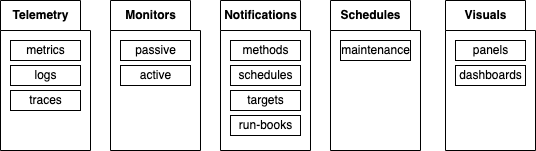

The diagram above was exported from draw.io. Its source (the exported page's mxGraphModel, read from the mxfile embedded in the PNG):
<mxGraphModel dx="1389" dy="782" grid="1" gridSize="10" guides="1" tooltips="1" connect="1" arrows="1" fold="1" page="1" pageScale="1" pageWidth="1100" pageHeight="850" math="0" shadow="0">
  <root>
    <mxCell id="0" />
    <mxCell id="1" parent="0" />
    <mxCell id="uwRet_6FuPup55ZilS7P-1" value="Telemetry" style="shape=folder;fontStyle=1;tabWidth=80;tabHeight=30;tabPosition=left;html=1;boundedLbl=1;labelInHeader=1;container=1;collapsible=0;recursiveResize=0;" parent="1" vertex="1">
      <mxGeometry x="60" y="20" width="90" height="150" as="geometry" />
    </mxCell>
    <mxCell id="uwRet_6FuPup55ZilS7P-2" value="metrics" style="html=1;" parent="uwRet_6FuPup55ZilS7P-1" vertex="1">
      <mxGeometry width="70" height="20" relative="1" as="geometry">
        <mxPoint x="10" y="40" as="offset" />
      </mxGeometry>
    </mxCell>
    <mxCell id="uwRet_6FuPup55ZilS7P-3" value="logs" style="html=1;" parent="uwRet_6FuPup55ZilS7P-1" vertex="1">
      <mxGeometry x="10" y="65" width="70" height="20" as="geometry" />
    </mxCell>
    <mxCell id="uwRet_6FuPup55ZilS7P-4" value="traces" style="html=1;" parent="uwRet_6FuPup55ZilS7P-1" vertex="1">
      <mxGeometry x="10" y="90" width="70" height="20" as="geometry" />
    </mxCell>
    <mxCell id="uwRet_6FuPup55ZilS7P-5" value="Monitors" style="shape=folder;fontStyle=1;tabWidth=80;tabHeight=30;tabPosition=left;html=1;boundedLbl=1;labelInHeader=1;container=1;collapsible=0;recursiveResize=0;" parent="1" vertex="1">
      <mxGeometry x="170" y="20" width="90" height="150" as="geometry" />
    </mxCell>
    <mxCell id="uwRet_6FuPup55ZilS7P-6" value="passive" style="html=1;" parent="uwRet_6FuPup55ZilS7P-5" vertex="1">
      <mxGeometry width="70" height="20" relative="1" as="geometry">
        <mxPoint x="10" y="40" as="offset" />
      </mxGeometry>
    </mxCell>
    <mxCell id="uwRet_6FuPup55ZilS7P-7" value="active" style="html=1;" parent="uwRet_6FuPup55ZilS7P-5" vertex="1">
      <mxGeometry x="10" y="65" width="70" height="20" as="geometry" />
    </mxCell>
    <mxCell id="uwRet_6FuPup55ZilS7P-8" value="Notifications" style="shape=folder;fontStyle=1;tabWidth=80;tabHeight=30;tabPosition=left;html=1;boundedLbl=1;labelInHeader=1;container=1;collapsible=0;recursiveResize=0;" parent="1" vertex="1">
      <mxGeometry x="280" y="20" width="90" height="150" as="geometry" />
    </mxCell>
    <mxCell id="uwRet_6FuPup55ZilS7P-9" value="methods" style="html=1;" parent="uwRet_6FuPup55ZilS7P-8" vertex="1">
      <mxGeometry width="70" height="20" relative="1" as="geometry">
        <mxPoint x="10" y="40" as="offset" />
      </mxGeometry>
    </mxCell>
    <mxCell id="uwRet_6FuPup55ZilS7P-10" value="schedules" style="html=1;" parent="uwRet_6FuPup55ZilS7P-8" vertex="1">
      <mxGeometry x="10" y="65" width="70" height="20" as="geometry" />
    </mxCell>
    <mxCell id="uwRet_6FuPup55ZilS7P-11" value="targets" style="html=1;" parent="uwRet_6FuPup55ZilS7P-8" vertex="1">
      <mxGeometry x="10" y="90" width="70" height="20" as="geometry" />
    </mxCell>
    <mxCell id="uwRet_6FuPup55ZilS7P-12" value="run-books" style="html=1;" parent="uwRet_6FuPup55ZilS7P-8" vertex="1">
      <mxGeometry x="10" y="115" width="70" height="20" as="geometry" />
    </mxCell>
    <mxCell id="uwRet_6FuPup55ZilS7P-13" value="Schedules" style="shape=folder;fontStyle=1;tabWidth=80;tabHeight=30;tabPosition=left;html=1;boundedLbl=1;labelInHeader=1;container=1;collapsible=0;recursiveResize=0;" parent="1" vertex="1">
      <mxGeometry x="390" y="20" width="90" height="150" as="geometry" />
    </mxCell>
    <mxCell id="uwRet_6FuPup55ZilS7P-14" value="maintenance" style="html=1;" parent="uwRet_6FuPup55ZilS7P-13" vertex="1">
      <mxGeometry x="9.999999999999886" y="40" width="70" height="20" as="geometry" />
    </mxCell>
    <mxCell id="2" value="Visuals" style="shape=folder;fontStyle=1;tabWidth=80;tabHeight=30;tabPosition=left;html=1;boundedLbl=1;labelInHeader=1;container=1;collapsible=0;recursiveResize=0;" vertex="1" parent="1">
      <mxGeometry x="505" y="20" width="90" height="150" as="geometry" />
    </mxCell>
    <mxCell id="3" value="panels" style="html=1;" vertex="1" parent="2">
      <mxGeometry x="9.999999999999886" y="40" width="70" height="20" as="geometry" />
    </mxCell>
    <mxCell id="4" value="dashboards" style="html=1;" vertex="1" parent="2">
      <mxGeometry x="9.999999999999886" y="65" width="70" height="20" as="geometry" />
    </mxCell>
  </root>
</mxGraphModel>